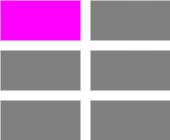

The diagram above was exported from draw.io. Its source (the exported page's mxGraphModel, read from the mxfile embedded in the PNG):
<mxGraphModel dx="468" dy="327" grid="1" gridSize="10" guides="1" tooltips="1" connect="1" arrows="1" fold="1" page="1" pageScale="1" pageWidth="1169" pageHeight="827" math="0" shadow="0">
  <root>
    <mxCell id="0" />
    <mxCell id="1" parent="0" />
    <mxCell id="i2oKzGZDqaQWCV5gzrWX-1" value="" style="rounded=0;whiteSpace=wrap;html=1;fillColor=#FF00FF;strokeWidth=2;strokeColor=none;" parent="1" vertex="1">
      <mxGeometry x="200" y="100" width="80" height="40" as="geometry" />
    </mxCell>
    <mxCell id="i2oKzGZDqaQWCV5gzrWX-2" value="" style="rounded=0;whiteSpace=wrap;html=1;strokeWidth=2;fillColor=#808080;strokeColor=none;" parent="1" vertex="1">
      <mxGeometry x="200" y="200" width="80" height="40" as="geometry" />
    </mxCell>
    <mxCell id="bC15pa4SLs_s9YVap5bh-1" value="" style="rounded=0;whiteSpace=wrap;html=1;strokeWidth=2;fillColor=#808080;strokeColor=none;" vertex="1" parent="1">
      <mxGeometry x="290" y="200" width="80" height="40" as="geometry" />
    </mxCell>
    <mxCell id="bC15pa4SLs_s9YVap5bh-2" value="" style="rounded=0;whiteSpace=wrap;html=1;strokeWidth=2;fillColor=#808080;strokeColor=none;" vertex="1" parent="1">
      <mxGeometry x="290" y="100" width="80" height="40" as="geometry" />
    </mxCell>
    <mxCell id="bC15pa4SLs_s9YVap5bh-3" value="" style="rounded=0;whiteSpace=wrap;html=1;strokeWidth=2;fillColor=#808080;strokeColor=none;" vertex="1" parent="1">
      <mxGeometry x="290" y="150" width="80" height="40" as="geometry" />
    </mxCell>
    <mxCell id="bC15pa4SLs_s9YVap5bh-4" value="" style="rounded=0;whiteSpace=wrap;html=1;strokeWidth=2;fillColor=#808080;strokeColor=none;" vertex="1" parent="1">
      <mxGeometry x="200" y="150" width="80" height="40" as="geometry" />
    </mxCell>
  </root>
</mxGraphModel>